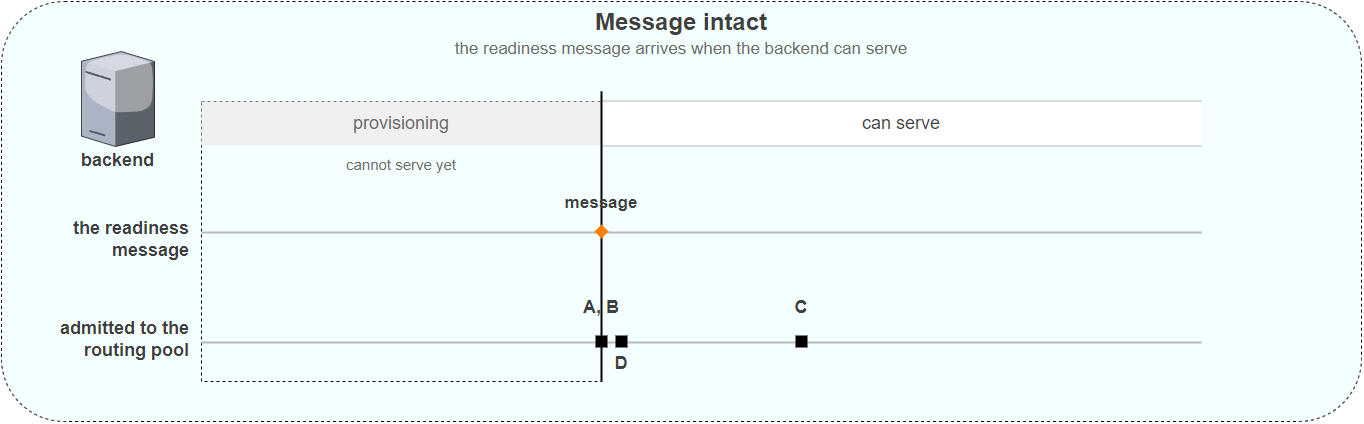

The diagram above was exported from draw.io. Its source (the exported page's mxGraphModel, read from the mxfile embedded in the PNG):
<mxGraphModel dx="1600" dy="1200" grid="1" gridSize="10" guides="1" tooltips="1" connect="1" arrows="1" fold="1" page="1" pageScale="1" pageWidth="1500" pageHeight="550" background="#FFFFFF" math="0" shadow="0">
  <root>
    <mxCell id="0" />
    <mxCell id="1" parent="0" />
    <mxCell id="2" value="" style="rounded=1;whiteSpace=wrap;html=1;dashed=1;fillColor=#F4FFFF;genre=schedule;fontFamily=Helvetica;fontSize=18;" parent="1" vertex="1">
      <mxGeometry x="100" y="70" width="1360" height="420" as="geometry" />
    </mxCell>
    <mxCell id="3" value="Message intact" style="text;whiteSpace=wrap;html=1;align=center;verticalAlign=middle;fontFamily=Helvetica;fontSize=24;fontStyle=1;fontColor=#3F3F3F;" parent="1" vertex="1">
      <mxGeometry x="200" y="76" width="1160" height="30" as="geometry" />
    </mxCell>
    <mxCell id="4" value="the readiness message arrives when the backend can serve" style="text;whiteSpace=wrap;html=1;align=center;verticalAlign=middle;fontFamily=Helvetica;fontSize=17;fontColor=#6B6B6B;" parent="1" vertex="1">
      <mxGeometry x="200" y="106" width="1160" height="24" as="geometry" />
    </mxCell>
    <mxCell id="5" value="" style="rounded=0;whiteSpace=wrap;html=1;fillColor=none;strokeColor=#000000;dashed=1;fontFamily=Helvetica;fontSize=15;fontColor=#6B6B6B;" parent="1" vertex="1">
      <mxGeometry x="300" y="170" width="400" height="280" as="geometry" />
    </mxCell>
    <mxCell id="6" value="cannot serve yet" style="text;whiteSpace=wrap;html=1;align=center;verticalAlign=middle;fontFamily=Helvetica;fontSize=15;fontColor=#6B6B6B;" parent="1" vertex="1">
      <mxGeometry x="300" y="222" width="400" height="22" as="geometry" />
    </mxCell>
    <mxCell id="7" value="" style="shape=mxgraph.citrix.license_server;sketch=0;aspect=fixed;html=1;align=center;outlineConnect=0;strokeColor=none;verticalLabelPosition=bottom;verticalAlign=top;fontFamily=Helvetica;fontSize=18;fontStyle=1;fontColor=#3F3F3F;" parent="1" vertex="1">
      <mxGeometry x="180" y="120" width="73" height="95" as="geometry" />
    </mxCell>
    <mxCell id="8" value="backend" style="text;whiteSpace=wrap;html=1;align=center;verticalAlign=middle;fontFamily=Helvetica;fontSize=18;fontStyle=1;fontColor=#3F3F3F;" parent="1" vertex="1">
      <mxGeometry x="160" y="218" width="113" height="22" as="geometry" />
    </mxCell>
    <mxCell id="9" value="" style="rounded=0;whiteSpace=wrap;html=1;strokeColor=none;fillColor=#F0F0F0;fontFamily=Helvetica;fontSize=18;fontColor=#6B6B6B;" parent="1" vertex="1">
      <mxGeometry x="300" y="170" width="400" height="44" as="geometry" />
    </mxCell>
    <mxCell id="10" value="" style="rounded=0;whiteSpace=wrap;html=1;strokeColor=none;fillColor=#FFFFFF;fontFamily=Helvetica;fontSize=18;fontColor=#3F3F3F;" parent="1" vertex="1">
      <mxGeometry x="700" y="170" width="600" height="44" as="geometry" />
    </mxCell>
    <mxCell id="11" value="" style="rounded=0;whiteSpace=wrap;html=1;strokeColor=none;fillColor=#B9B9B9;" parent="1" vertex="1">
      <mxGeometry x="700" y="169" width="600" height="1" as="geometry" />
    </mxCell>
    <mxCell id="12" value="" style="rounded=0;whiteSpace=wrap;html=1;strokeColor=none;fillColor=#B9B9B9;" parent="1" vertex="1">
      <mxGeometry x="700" y="214" width="600" height="1" as="geometry" />
    </mxCell>
    <mxCell id="13" value="provisioning" style="text;whiteSpace=wrap;html=1;align=center;verticalAlign=middle;fontFamily=Helvetica;fontSize=18;fontColor=#6B6B6B;" parent="1" vertex="1">
      <mxGeometry x="300" y="180" width="400" height="24" as="geometry" />
    </mxCell>
    <mxCell id="14" value="can serve" style="text;whiteSpace=wrap;html=1;align=center;verticalAlign=middle;fontFamily=Helvetica;fontSize=18;fontColor=#3F3F3F;" parent="1" vertex="1">
      <mxGeometry x="700" y="180" width="600" height="24" as="geometry" />
    </mxCell>
    <mxCell id="15" value="" style="rounded=0;whiteSpace=wrap;html=1;strokeColor=none;fillColor=#000000;" parent="1" vertex="1">
      <mxGeometry x="699" y="160" width="2" height="290" as="geometry" />
    </mxCell>
    <mxCell id="16" value="the readiness&lt;br&gt;message" style="text;whiteSpace=wrap;html=1;align=right;verticalAlign=middle;fontFamily=Helvetica;fontSize=18;fontStyle=1;fontColor=#3F3F3F;" parent="1" vertex="1">
      <mxGeometry x="100" y="288" width="190" height="40" as="geometry" />
    </mxCell>
    <mxCell id="17" value="" style="rounded=0;whiteSpace=wrap;html=1;strokeColor=none;fillColor=#B9B9B9;" parent="1" vertex="1">
      <mxGeometry x="300" y="300" width="1000" height="2" as="geometry" />
    </mxCell>
    <mxCell id="18" value="" style="rhombus;whiteSpace=wrap;html=1;strokeColor=none;fillColor=#FF8000;" parent="1" vertex="1">
      <mxGeometry x="693" y="293" width="14" height="14" as="geometry" />
    </mxCell>
    <mxCell id="19" value="message" style="text;whiteSpace=wrap;html=1;align=center;verticalAlign=middle;fontFamily=Helvetica;fontSize=17;fontStyle=1;fontColor=#3F3F3F;" parent="1" vertex="1">
      <mxGeometry x="570" y="260" width="260" height="24" as="geometry" />
    </mxCell>
    <mxCell id="20" value="admitted to the&lt;br&gt;routing pool" style="text;whiteSpace=wrap;html=1;align=right;verticalAlign=middle;fontFamily=Helvetica;fontSize=18;fontStyle=1;fontColor=#3F3F3F;" parent="1" vertex="1">
      <mxGeometry x="100" y="388" width="190" height="40" as="geometry" />
    </mxCell>
    <mxCell id="21" value="" style="rounded=0;whiteSpace=wrap;html=1;strokeColor=none;fillColor=#B9B9B9;" parent="1" vertex="1">
      <mxGeometry x="300" y="410" width="1000" height="2" as="geometry" />
    </mxCell>
    <mxCell id="22" value="" style="rounded=0;whiteSpace=wrap;html=1;strokeColor=none;fillColor=#000000;" parent="1" vertex="1">
      <mxGeometry x="694" y="404" width="12" height="12" as="geometry" />
    </mxCell>
    <mxCell id="23" value="A, B" style="text;whiteSpace=wrap;html=1;align=center;verticalAlign=middle;fontFamily=Helvetica;fontSize=18;fontStyle=1;fontColor=#3F3F3F;" parent="1" vertex="1">
      <mxGeometry x="610" y="364" width="180" height="24" as="geometry" />
    </mxCell>
    <mxCell id="24" value="" style="rounded=0;whiteSpace=wrap;html=1;strokeColor=none;fillColor=#000000;" parent="1" vertex="1">
      <mxGeometry x="714" y="404" width="12" height="12" as="geometry" />
    </mxCell>
    <mxCell id="25" value="D" style="text;whiteSpace=wrap;html=1;align=center;verticalAlign=middle;fontFamily=Helvetica;fontSize=18;fontStyle=1;fontColor=#3F3F3F;" parent="1" vertex="1">
      <mxGeometry x="630" y="420" width="180" height="24" as="geometry" />
    </mxCell>
    <mxCell id="26" value="" style="rounded=0;whiteSpace=wrap;html=1;strokeColor=none;fillColor=#000000;" parent="1" vertex="1">
      <mxGeometry x="894" y="404" width="12" height="12" as="geometry" />
    </mxCell>
    <mxCell id="27" value="C" style="text;whiteSpace=wrap;html=1;align=center;verticalAlign=middle;fontFamily=Helvetica;fontSize=18;fontStyle=1;fontColor=#3F3F3F;" parent="1" vertex="1">
      <mxGeometry x="810" y="364" width="180" height="24" as="geometry" />
    </mxCell>
  </root>
</mxGraphModel>